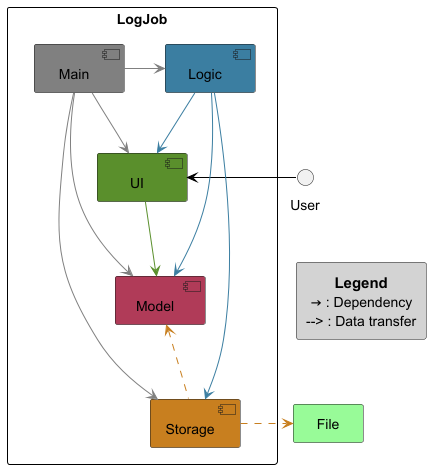

The diagram above was rendered by PlantUML. Its source (embedded in the PNG):
@startuml ArchitectureDiagram

!include ../../style.puml


' Define components with default styles
package LogJob{
    [UI] UI_COLOR
    [Logic]LOGIC_COLOR
    [Model]MODEL_COLOR
    [Storage]STORAGE_COLOR
    [Main]#grey
}

' External file storage
rectangle "File" as File #palegreen

' Relationships
User -left[#black]> UI
Main -[#grey]> UI
Main -[#grey]> Logic
Main --[#grey]> Model
Main --[#grey]> Storage
UI -[UI_COLOR]-> Model
Logic -[LOGIC_COLOR]-> UI
Logic -[LOGIC_COLOR]-> Storage
Logic -[LOGIC_COLOR]-> Model
Storage -up[STORAGE_COLOR].> Model
Storage -right[STORAGE_COLOR].> File

' Define legend as a separate box
rectangle "===Legend\n→ : Dependency\n--> : Data transfer" as LEGEND #lightgrey

' Invisible layout link to push legend to the right
UI -[hidden]-> LEGEND



@enduml